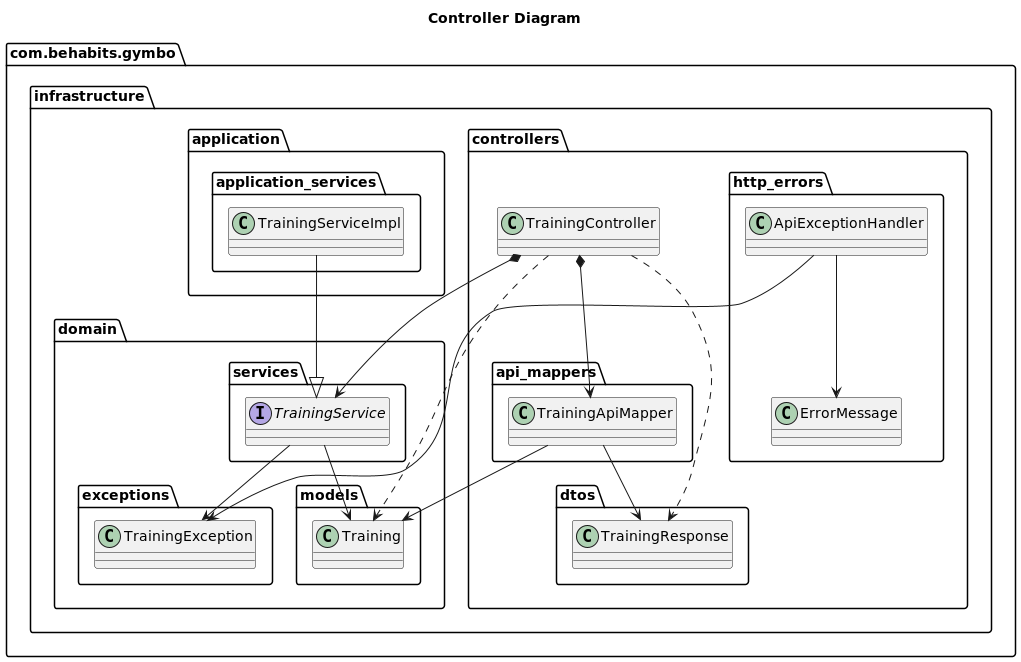

The diagram above was rendered by PlantUML. Its source (embedded in the PNG):
@startuml
title Controller Diagram
package com.behabits.gymbo {
    package infrastructure {
        package controllers {
            class TrainingController
            package http_errors {
                class ErrorMessage
                class ApiExceptionHandler
            }
            package api_mappers {
                TrainingController *--> TrainingApiMapper
                class TrainingApiMapper
            }
            package dtos {
                TrainingController ..> TrainingResponse
                class TrainingResponse
            }
            TrainingApiMapper --> TrainingResponse
            ApiExceptionHandler --> ErrorMessage
    }
    package domain {
        package services {
            interface TrainingService
            TrainingController *--> TrainingService

        }
        package models {
            TrainingApiMapper --> Training
            TrainingController ..> Training
            class Training
        }
        package exceptions {
            ApiExceptionHandler --> TrainingException
            class TrainingException
        }
        TrainingService --> Training
        TrainingService --> TrainingException
    }
    package application {
        package application_services {
        TrainingServiceImpl --|> TrainingService
            class TrainingServiceImpl
        }
    }
}

@enduml